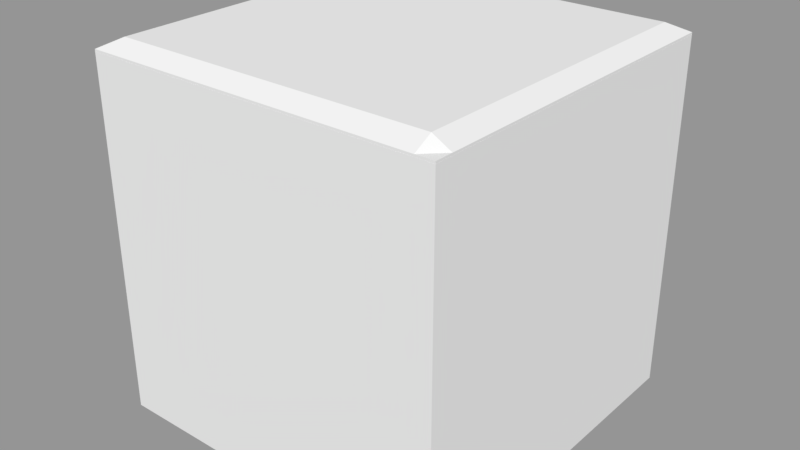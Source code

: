 # Source: Cartoon_Block2.blend  (saved by Blender 2.78.0; exported with 4.5.12 LTS)
import bpy
from mathutils import Matrix  # noqa: F401  (used for matrix-valued properties, if any)

bpy.ops.wm.read_factory_settings(use_empty=True)
scene = bpy.context.scene
scene.name = 'Scene'

# ---- collections
col_collection_1 = bpy.data.collections.new('Collection 1'); scene.collection.children.link(col_collection_1)

# ---- meshes
me_cube = bpy.data.meshes.new('Cube')
me_cube.from_pydata([(-1.0, -1.0, -1.0), (-1.0, -1.0, 1.0), (-1.0, 1.0, -1.0), (-1.0, 1.0, 1.0), (1.0, -1.0, -1.0), (1.0, -1.0, 1.0), (1.0, 1.0, -1.0), (1.0, 1.0, 1.0), (0.3627, 1.0, -1.0), (-0.304, 1.0, -1.0), (-0.9, 1.0, 1.0), (0.9, 1.0, 1.0), (-0.304, -1.0, -1.0), (0.3627, -1.0, -1.0), (0.9, -1.0, 1.0), (-0.9, -1.0, 1.0), (-1.0, 0.9, -1.0), (-1.0, -0.9, -1.0), (-1.0, -0.9, 1.0), (-1.0, 0.9, 1.0), (1.0, -0.9, -1.0), (1.0, 0.9, -1.0), (1.0, 0.9, 1.0), (1.0, -0.9, 1.0), (0.9, 0.9, 6.46), (0.9, -0.9, 6.46), (-0.9, 0.9, 6.46), (-0.9, -0.9, 6.46), (-0.304, 0.9, -1.0), (-0.304, -0.9, -1.0), (0.3627, 0.9, -1.0), (0.3627, -0.9, -1.0)], [], [(16, 19, 3, 2), (8, 11, 7, 6), (20, 23, 5, 4), (12, 15, 1, 0), (31, 20, 4, 13), (27, 18, 1, 15), (23, 25, 14, 5), (25, 27, 15, 14), (17, 29, 12, 0), (29, 31, 13, 12), (4, 5, 14, 13), (13, 14, 15, 12), (2, 3, 10, 9), (9, 10, 11, 8), (9, 8, 30, 28), (28, 30, 31, 29), (2, 9, 28, 16), (16, 28, 29, 17), (11, 10, 26, 24), (24, 26, 27, 25), (7, 11, 24, 22), (22, 24, 25, 23), (10, 3, 19, 26), (26, 19, 18, 27), (8, 6, 21, 30), (30, 21, 20, 31), (6, 7, 22, 21), (21, 22, 23, 20), (0, 1, 18, 17), (17, 18, 19, 16)])
me_cube.use_remesh_preserve_volume = False
me_cube.use_remesh_preserve_attributes = False
me_cube.use_mirror_vertex_groups = False
me_cube.update()
me_layer_0 = bpy.data.meshes.new('Layer:0')
me_layer_0.from_pydata([(0.0, -15.75, 39.69), (7.875, -13.64, 39.69), (13.64, -7.874, 39.69), (15.75, 0.0, 39.69), (13.64, 7.874, 39.69), (7.875, 13.64, 39.69), (0.0, 15.75, 39.69), (-7.874, 13.64, 39.69), (-13.64, 7.874, 39.69), (-15.75, 0.0, 39.69), (-13.64, -7.874, 39.69), (-7.874, -13.64, 39.69), (0.0, 0.0, 23.94), (-13.64, 0.0, 31.81), (-7.874, 0.0, 26.05), (6.819, -11.81, 31.81), (3.937, -6.819, 26.05), (0.0, -7.874, 26.05), (0.0, -13.64, 31.81), (11.81, -6.819, 31.81), (6.819, -3.937, 26.05), (13.64, 0.0, 31.81), (7.875, 0.0, 26.05), (11.81, 6.819, 31.81), (6.819, 3.938, 26.05), (6.819, 11.81, 31.81), (3.937, 6.819, 26.05), (0.0, 13.64, 31.81), (0.0, 7.874, 26.05), (-6.819, 11.81, 31.81), (-3.937, 6.819, 26.05), (-11.81, 6.819, 31.81), (-6.819, 3.938, 26.05), (-11.81, -6.819, 31.81), (-6.819, -3.937, 26.05), (-6.819, -11.81, 31.81), (-3.937, -6.819, 26.05), (0.0, -15.75, 39.69), (-7.874, -13.64, 39.69), (-13.64, -7.874, 39.69), (-15.75, 0.0, 39.69), (-13.64, 7.874, 39.69), (-7.874, 13.64, 39.69), (0.0, 15.75, 39.69), (7.875, 13.64, 39.69), (13.64, 7.874, 39.69), (15.75, 0.0, 39.69), (13.64, -7.874, 39.69), (7.875, -13.64, 39.69), (19.69, -19.69, 39.69), (19.69, 19.69, 39.69), (-19.69, 19.69, 39.69), (-19.69, -19.69, 39.69), (19.69, 19.69, 0.315), (19.69, -19.69, 0.315), (-19.69, -19.69, 0.315), (-19.69, 19.69, 0.315), (-19.69, -19.69, 39.69), (-19.69, -19.69, 0.315), (19.69, -19.69, 0.315), (19.69, -19.69, 39.69), (-19.69, 19.69, 39.69), (-19.69, 19.69, 0.315), (-19.69, -19.69, 0.315), (-19.69, -19.69, 39.69), (19.69, 19.69, 39.69), (19.69, 19.69, 0.315), (-19.69, 19.69, 0.315), (-19.69, 19.69, 39.69), (19.69, -19.69, 39.69), (19.69, -19.69, 0.315), (19.69, 19.69, 0.315), (19.69, 19.69, 39.69)], [], [(0, 1, 15), (0, 15, 18), (0, 18, 11), (11, 18, 35), (11, 35, 10), (10, 35, 33), (10, 33, 9), (9, 33, 13), (9, 13, 8), (8, 13, 31), (8, 31, 7), (7, 31, 29), (7, 29, 6), (6, 29, 27), (6, 27, 5), (5, 27, 25), (5, 25, 4), (4, 25, 23), (4, 23, 3), (3, 23, 21), (3, 21, 2), (2, 21, 19), (2, 19, 1), (1, 19, 15), (14, 12, 32), (32, 12, 30), (30, 12, 28), (28, 12, 26), (24, 12, 22), (22, 12, 20), (20, 12, 16), (17, 12, 36), (36, 12, 34), (34, 12, 14), (13, 14, 31), (31, 14, 32), (31, 32, 29), (29, 32, 30), (29, 30, 27), (27, 30, 28), (27, 28, 25), (25, 28, 26), (25, 26, 23), (23, 26, 24), (23, 24, 21), (21, 24, 22), (21, 22, 19), (19, 22, 20), (19, 20, 15), (15, 20, 16), (15, 16, 18), (18, 16, 17), (18, 17, 35), (35, 17, 36), (35, 36, 33), (33, 36, 34), (33, 34, 13), (13, 34, 14), (16, 12, 17), (26, 12, 24), (38, 52, 37), (37, 52, 49), (37, 49, 48), (48, 49, 47), (47, 49, 46), (46, 49, 50), (46, 50, 45), (45, 50, 44), (44, 50, 43), (43, 50, 51), (43, 51, 42), (42, 51, 41), (41, 51, 40), (40, 51, 52), (40, 52, 39), (39, 52, 38), (54, 55, 53), (53, 55, 56), (57, 58, 60), (60, 58, 59), (61, 62, 64), (64, 62, 63), (65, 66, 68), (68, 66, 67), (69, 70, 72), (72, 70, 71)])
_uv = me_layer_0.uv_layers.new(name='UVMap')
_uv.uv.foreach_set('vector', [19.69, 39.37, 36.73, 39.37, 11.16, 19.69, 19.69, 39.37, 11.16, 19.69, 19.69, 19.69, 19.69, 39.37, 19.69, 19.69, 2.637, 39.37, 2.637, 39.37, 19.69, 19.69, 4.921, 19.69, 2.637, 39.37, 4.921, 19.69, 9.843, 39.37, 9.843, 39.37, 4.921, 19.69, 11.16, 19.69, 9.843, 39.37, 11.16, 19.69, 19.69, 39.37, 19.69, 39.37, 11.16, 19.69, 19.69, 19.69, 19.69, 39.37, 19.69, 19.69, 29.53, 39.37, 29.53, 39.37, 19.69, 19.69, 28.21, 19.69, 29.53, 39.37, 28.21, 19.69, 9.843, 39.37, 9.843, 39.37, 28.21, 19.69, 11.16, 19.69, 9.843, 39.37, 11.16, 19.69, 19.69, 39.37, 19.69, 39.37, 11.16, 19.69, 19.69, 19.69, 19.69, 39.37, 19.69, 19.69, 2.638, 39.37, 2.638, 39.37, 19.69, 19.69, 4.921, 19.69, 2.638, 39.37, 4.921, 19.69, 9.843, 39.37, 9.843, 39.37, 4.921, 19.69, 11.16, 19.69, 9.843, 39.37, 11.16, 19.69, 19.69, 39.37, 19.69, 39.37, 11.16, 19.69, 19.69, 19.69, 19.69, 39.37, 19.69, 19.69, 29.53, 39.37, 29.53, 39.37, 19.69, 19.69, 28.21, 19.69, 29.53, 39.37, 28.21, 19.69, 36.73, 39.37, 36.73, 39.37, 28.21, 19.69, 11.16, 19.69, 19.69, 5.275, 19.69, 19.69, 11.16, 5.275, 11.16, 5.275, 19.69, 19.69, 14.76, 5.275, 14.76, 5.275, 19.69, 19.69, 19.69, 5.275, 19.69, 5.275, 19.69, 19.69, 24.61, 28.21, 28.21, 24.61, 19.69, 19.69, 19.69, 5.275, 19.69, 5.275, 19.69, 19.69, 11.16, 5.275, 11.16, 5.275, 19.69, 19.69, 24.61, 11.16, 19.69, 9.843, 19.69, 19.69, 24.61, 5.275, 24.61, 5.275, 19.69, 19.69, 14.76, 5.275, 14.76, 5.275, 19.69, 19.69, 19.69, 5.275, 19.69, 19.69, 19.69, 5.275, 28.21, 19.69, 28.21, 19.69, 19.69, 5.275, 11.16, 5.275, 28.21, 19.69, 11.16, 5.275, 11.16, 19.69, 11.16, 19.69, 11.16, 5.275, 14.76, 5.275, 11.16, 19.69, 14.76, 5.275, 19.69, 19.69, 19.69, 19.69, 14.76, 5.275, 19.69, 5.275, 19.69, 19.69, 19.69, 5.275, 4.921, 19.69, 4.921, 19.69, 19.69, 5.275, 24.61, 28.21, 4.921, 19.69, 24.61, 28.21, 11.16, 19.69, 11.16, 19.69, 24.61, 28.21, 28.21, 24.61, 11.16, 19.69, 28.21, 24.61, 19.69, 19.69, 19.69, 19.69, 28.21, 24.61, 19.69, 5.275, 19.69, 19.69, 19.69, 5.275, 28.21, 19.69, 28.21, 19.69, 19.69, 5.275, 11.16, 5.275, 28.21, 19.69, 11.16, 5.275, 11.16, 19.69, 11.16, 19.69, 11.16, 5.275, 24.61, 11.16, 11.16, 19.69, 24.61, 11.16, 19.69, 19.69, 19.69, 19.69, 24.61, 11.16, 19.69, 9.843, 19.69, 19.69, 19.69, 9.843, 4.921, 19.69, 4.921, 19.69, 19.69, 9.843, 24.61, 5.275, 4.921, 19.69, 24.61, 5.275, 11.16, 19.69, 11.16, 19.69, 24.61, 5.275, 14.76, 5.275, 11.16, 19.69, 14.76, 5.275, 19.69, 19.69, 19.69, 19.69, 14.76, 5.275, 19.69, 5.275, 24.61, 11.16, 19.69, 19.69, 19.69, 9.843, 24.61, 28.21, 19.69, 19.69, 28.21, 24.61, 11.81, 6.047, 0.0, 0.0, 19.69, 3.937, 19.69, 3.937, 0.0, 0.0, 39.37, 0.0, 19.69, 3.937, 39.37, 0.0, 27.56, 6.047, 27.56, 6.047, 39.37, 0.0, 33.32, 11.81, 33.32, 11.81, 39.37, 0.0, 35.43, 19.69, 35.43, 19.69, 39.37, 0.0, 39.37, 39.37, 35.43, 19.69, 39.37, 39.37, 33.32, 27.56, 33.32, 27.56, 39.37, 39.37, 27.56, 33.32, 27.56, 33.32, 39.37, 39.37, 19.69, 35.43, 19.69, 35.43, 39.37, 39.37, 0.0, 39.37, 19.69, 35.43, 0.0, 39.37, 11.81, 33.32, 11.81, 33.32, 0.0, 39.37, 6.047, 27.56, 6.047, 27.56, 0.0, 39.37, 3.937, 19.69, 3.937, 19.69, 0.0, 39.37, 0.0, 0.0, 3.937, 19.69, 0.0, 0.0, 6.047, 11.81, 6.047, 11.81, 0.0, 0.0, 11.81, 6.047, 0.0, 0.0, 39.37, 0.0, 0.0, 39.37, 0.0, 39.37, 39.37, 0.0, 39.37, 39.37, 0.0, 39.37, 0.0, 0.0, 39.37, 39.37, 39.37, 39.37, 0.0, 0.0, 39.37, 0.0, 0.0, 39.37, 0.0, 0.0, 39.37, 39.37, 39.37, 39.37, 0.0, 0.0, 39.37, 0.0, 0.0, 39.37, 0.0, 0.0, 39.37, 39.37, 39.37, 39.37, 0.0, 0.0, 39.37, 0.0, 0.0, 39.37, 0.0, 0.0, 39.37, 39.37, 39.37, 39.37, 0.0, 0.0, 39.37, 0.0])
me_layer_0.use_remesh_preserve_volume = False
me_layer_0.use_remesh_preserve_attributes = False
me_layer_0.use_mirror_vertex_groups = False
me_layer_0.update()

# ---- objects
ob_cube = bpy.data.objects.new('Cube', me_cube)
ob_base = bpy.data.objects.new('Base', me_layer_0)

# ---- transforms, parenting, visibility, modifiers, constraints
ob_cube.location = (0.0, 0.0, 1.009)
ob_cube.scale = (0.5, 0.5, 0.005)
ob_cube.lineart.crease_threshold = 0.0
ob_base.location = (0.0, 0.0, 0.0)
ob_base.scale = (0.0254, 0.0254, 0.0254)
ob_base.lineart.crease_threshold = 0.0

# ---- collection membership
col_collection_1.objects.link(ob_cube)
col_collection_1.objects.link(ob_base)

# ---- scene / render settings (as saved in the file)
scene.frame_start = 1; scene.frame_end = 250; scene.frame_set(1)
scene.render.engine = 'BLENDER_EEVEE_NEXT'
scene.render.resolution_percentage = 50
scene.render.dither_intensity = 0.0
scene.cycles.use_denoising = False
scene.cycles.samples = 128
scene.cycles.sampling_pattern = 'TABULATED_SOBOL'
scene.cycles.light_sampling_threshold = 0.0
scene.cycles.use_adaptive_sampling = False
scene.cycles.use_light_tree = False
scene.cycles.blur_glossy = 0.0
scene.cycles.sample_clamp_indirect = 0.0
scene.view_settings.view_transform = 'Standard'
bpy.context.view_layer.update()

# ---- added for rendering (the .blend has no active camera and no usable light): camera, sun + grey world if the file has none
cam_auto = bpy.data.cameras.new('AutoCamera')
cam_auto.lens = 50.0
cam_auto.sensor_width = 36.0
cam_auto.clip_end = 1000.0
ob_auto_camera = bpy.data.objects.new('AutoCamera', cam_auto)
scene.collection.objects.link(ob_auto_camera)
ob_auto_camera.location = (1.62052, -1.94462, 1.82107)
ob_auto_camera.rotation_euler = (1.09748, -7.21219e-08, 0.694738)
scene.camera = ob_auto_camera
light_auto_sun = bpy.data.lights.new('AutoSun', 'SUN')
light_auto_sun.energy = 3.0
light_auto_sun.angle = 0.0523599
ob_auto_sun = bpy.data.objects.new('AutoSun', light_auto_sun)
scene.collection.objects.link(ob_auto_sun)
ob_auto_sun.rotation_euler = (0.872665, 0.174533, 0.523599)
if scene.world is None:
    world_auto = bpy.data.worlds.new('AutoWorld')
    world_auto.color = (0.3, 0.3, 0.3)
    scene.world = world_auto
bpy.context.view_layer.update()
